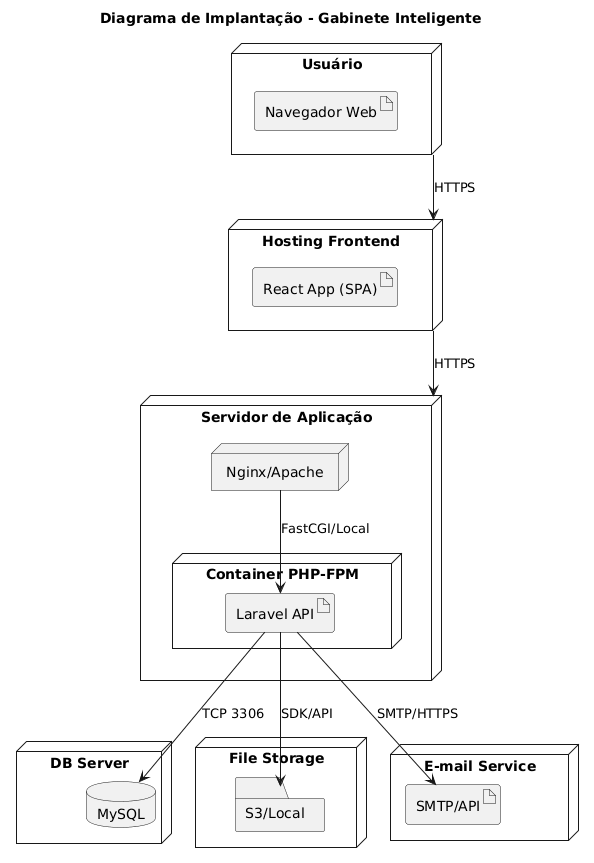

The diagram above was rendered by PlantUML. Its source (embedded in the PNG):
@startuml
title Diagrama de Implantação - Gabinete Inteligente

skinparam shadowing false

node "Usuário" as User {
  artifact "Navegador Web" as Browser
}

node "Hosting Frontend" as FEHost {
  artifact "React App (SPA)" as ReactApp
}

node "Servidor de Aplicação" as AppSrv {
  node "Container PHP-FPM" as PHP {
    artifact "Laravel API" as Laravel
  }
  node "Nginx/Apache" as WebSrv
}

node "DB Server" as DBNode {
  database "MySQL" as MySQL
}

node "File Storage" as FS {
  folder "S3/Local" as S3Local
}

node "E-mail Service" as Mail {
  artifact "SMTP/API" as SMTP
}

User -down-> FEHost : HTTPS
FEHost -down-> AppSrv : HTTPS
WebSrv -down-> Laravel : FastCGI/Local
Laravel -down-> MySQL : TCP 3306
Laravel -down-> S3Local : SDK/API
Laravel -down-> SMTP : SMTP/HTTPS
@enduml